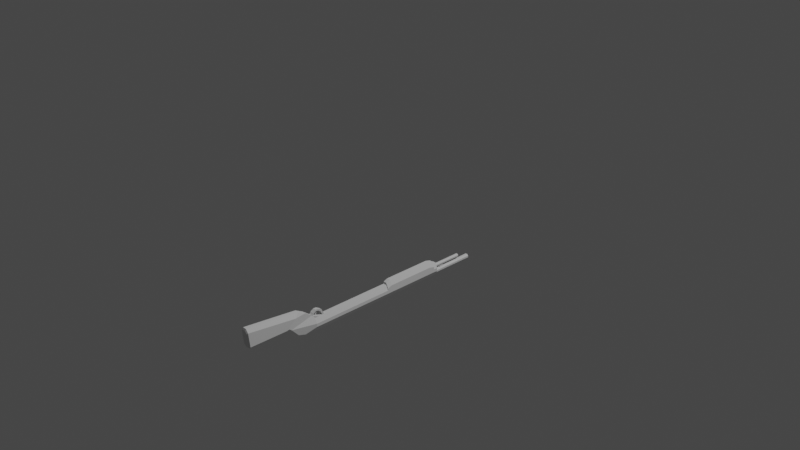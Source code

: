 # Source: untitled.blend  (saved by Blender 2.90.8; exported with 4.5.12 LTS)
import bpy
from mathutils import Matrix  # noqa: F401  (used for matrix-valued properties, if any)

bpy.ops.wm.read_factory_settings(use_empty=True)
scene = bpy.context.scene
scene.name = 'Scene'

# ---- collections
col_collection = bpy.data.collections.new('Collection'); scene.collection.children.link(col_collection)

# ---- node groups
ng_auto_smooth = bpy.data.node_groups.new('Auto Smooth', 'GeometryNodeTree')
_s = ng_auto_smooth.interface.new_socket(name='Geometry', in_out='OUTPUT', socket_type='NodeSocketGeometry')
_s = ng_auto_smooth.interface.new_socket(name='Geometry', in_out='INPUT', socket_type='NodeSocketGeometry')
_s = ng_auto_smooth.interface.new_socket(name='Angle', in_out='INPUT', socket_type='NodeSocketFloat')
_s.subtype = 'ANGLE'
_s.min_value = 0.0
_s.max_value = 3.142
ng_auto_smooth.is_modifier = True
_N = ng_auto_smooth.nodes; _L = ng_auto_smooth.links
n0 = _N.new('NodeGroupOutput'); n0.name = 'Group Output'; n0.location = (480, -100)
n1 = _N.new('NodeGroupInput'); n1.name = 'Group Input'; n1.location = (-420, -300)
n2 = _N.new('NodeGroupInput'); n2.name = 'Group Input.001'; n2.location = (-60, -100)
n3 = _N.new('GeometryNodeSetShadeSmooth'); n3.name = 'Set Shade Smooth'; n3.location = (120, -100)
n3.domain = 'EDGE'
n4 = _N.new('GeometryNodeSetShadeSmooth'); n4.name = 'Set Shade Smooth.001'; n4.location = (300, -100)
n5 = _N.new('GeometryNodeInputMeshEdgeAngle'); n5.name = 'Edge Angle'; n5.location = (-420, -220)
n6 = _N.new('GeometryNodeInputEdgeSmooth'); n6.name = 'Is Edge Smooth'; n6.location = (-60, -160)
n7 = _N.new('GeometryNodeInputShadeSmooth'); n7.name = 'Is Face Smooth'; n7.location = (-240, -340)
n8 = _N.new('FunctionNodeBooleanMath'); n8.name = 'Boolean Math'; n8.location = (-60, -220)
n9 = _N.new('FunctionNodeCompare'); n9.name = 'Compare'; n9.location = (-240, -180)
n9.operation = 'LESS_EQUAL'
_L.new(n5.outputs[0], n9.inputs[0])
_L.new(n4.outputs[0], n0.inputs[0])
_L.new(n1.outputs[1], n9.inputs[1])
_L.new(n9.outputs[0], n8.inputs[0])
_L.new(n7.outputs[0], n8.inputs[1])
_L.new(n2.outputs[0], n3.inputs[0])
_L.new(n6.outputs[0], n3.inputs[1])
_L.new(n3.outputs[0], n4.inputs[0])
_L.new(n8.outputs[0], n3.inputs[2])
n0.is_active_output = True

# ---- world
world_world = bpy.data.worlds.new('World'); scene.world = world_world
world_world.use_nodes = True; world_world.node_tree.nodes.clear()
_N = world_world.node_tree.nodes; _L = world_world.node_tree.links
n0 = _N.new('ShaderNodeOutputWorld'); n0.name = 'World Output'; n0.location = (300, 300)
n1 = _N.new('ShaderNodeBackground'); n1.name = 'Background'; n1.location = (10, 300)
n1.inputs[0].default_value = (0.05088, 0.05088, 0.05088, 1.0)
_L.new(n1.outputs[0], n0.inputs[0])
n0.is_active_output = True
world_world.color = (0.05088, 0.05088, 0.05088)
world_world.use_sun_shadow = False
world_world.sun_shadow_jitter_overblur = 0.0

# ---- cameras
cam_camera = bpy.data.cameras.new('Camera')
cam_camera.clip_end = 100.0
cam_camera.ortho_scale = 7.314

# ---- lights
light_light = bpy.data.lights.new('Light', 'POINT')
light_light.transmission_factor = 0.0
light_light.energy = 1000.0
light_light.shadow_soft_size = 0.1
light_light.shadow_maximum_resolution = 0.006
light_light.use_absolute_resolution = True

# ---- meshes
me_cube_001 = bpy.data.meshes.new('Cube.001')
me_cube_001.from_pydata([(-1.0, -0.9586, -0.3377), (-1.0, -1.018, 0.7221), (1.0, -0.9586, -0.3377), (1.0, -1.018, 0.7221), (1.0, -1.048, 0.9371), (-1.0, -1.049, 0.9353), (1.0, -1.035, 0.9491), (-1.0, -1.036, 0.9458), (-0.3597, -0.6989, -1.0), (-1.0, -0.6989, -0.3597), (-1.0, -0.6989, 0.0577), (-0.4084, -0.6989, 0.698), (1.0, -0.6069, -0.3597), (0.3597, -0.6989, -1.0), (0.4084, -0.6069, 0.698), (1.0, -0.6069, 0.0577), (-1.0, -0.7999, -0.3597), (-0.3597, -0.7999, -1.0), (-0.444, -0.8854, -0.8922), (-1.0, -0.7999, 0.0577), (-1.0, -1.018, 0.7221), (-0.3944, -0.8277, 1.17), (0.3597, -0.7999, -1.0), (1.0, -0.7999, -0.3597), (0.4662, -0.8865, -0.8706), (1.0, -0.7999, 0.0577), (0.3944, -0.8277, 1.17), (1.0, -1.018, 0.7221), (0.4628, -0.9435, 2.421), (1.0, -0.9787, 1.947), (0.4627, -0.8829, 1.869), (1.0, -1.055, 0.8869), (0.4628, -1.069, 0.6039), (1.0, -1.052, 0.8856), (-0.4628, -1.069, 0.6039), (-1.0, -1.055, 0.8869), (-1.0, -1.053, 0.8857), (-1.0, -0.9787, 1.947), (-0.4628, -0.9435, 2.421), (-0.4627, -0.8829, 1.869), (-0.3909, -0.817, 1.047), (-0.4084, -0.7634, 0.698), (-0.3961, -0.7999, 0.6616), (0.4084, -0.7634, 0.698), (0.3909, -0.817, 1.047), (0.3961, -0.7999, 0.6616), (-0.3909, -0.8064, 1.296), (0.3909, -0.8064, 1.296), (-0.3944, -0.8171, 1.419), (0.3944, -0.8171, 1.419), (-0.3909, -0.7883, 1.474), (0.3909, -0.7883, 1.474), (-0.3944, -0.7925, 1.676), (0.3944, -0.7925, 1.676), (-0.3909, -0.7698, 1.44), (0.3909, -0.7698, 1.44), (-0.3944, -0.7684, 1.653), (0.3944, -0.7684, 1.653), (-0.3909, -0.7503, 1.246), (0.3909, -0.7503, 1.246), (-0.3944, -0.7408, 1.392), (0.3944, -0.7408, 1.392), (-0.3909, -0.7301, 0.5513), (0.3909, -0.7301, 0.5513), (-0.3944, -0.7206, 0.6971), (0.3944, -0.7206, 0.6971), (-0.0967, -0.7935, 0.8939), (-0.101, -0.7869, 0.8513), (0.101, -0.7869, 0.8513), (0.0967, -0.7935, 0.8939), (-0.0967, -0.7898, 1.036), (-0.12, -0.7816, 1.066), (0.08203, -0.7816, 1.066), (0.07769, -0.7867, 1.149), (-0.0967, -0.7786, 1.17), (-0.1519, -0.7752, 1.139), (0.05022, -0.7752, 1.139), (0.04588, -0.774, 1.263), (-0.1475, -0.7701, 1.247), (-0.1519, -0.7671, 1.175), (0.05022, -0.7671, 1.175), (0.04588, -0.7701, 1.247), (-1.0, -0.6016, 0.05771), (-0.4084, -0.6016, 0.698), (0.7619, -1.373, 2.643), (1.0, -1.367, 2.758), (0.3554, -1.376, 3.003), (0.4628, -1.369, 3.214), (0.3589, -1.362, 0.8909), (0.4628, -1.353, 0.6415), (0.7619, -1.363, 1.114), (1.0, -1.355, 0.9251), (-0.7619, -1.363, 1.114), (-1.0, -1.355, 0.9251), (-0.3589, -1.362, 0.8909), (-0.4628, -1.353, 0.6415), (-0.3554, -1.376, 3.003), (-0.4628, -1.369, 3.214), (-0.7619, -1.373, 2.643), (-1.0, -1.367, 2.758), (0.3597, -0.6016, -1.0), (1.0, -0.5096, -0.3597), (-1.0, -0.6016, -0.3597), (-0.3597, -0.6016, -1.0), (1.0, -0.5096, 0.05771), (0.4084, -0.5096, 0.698), (0.3597, -0.1402, -1.0), (1.0, -0.1402, -0.3597), (-0.4084, -0.1402, 0.698), (-1.0, -0.1402, 0.05771), (-1.0, -0.1402, -0.3597), (-0.3597, -0.1402, -1.0), (1.0, -0.1402, 0.05771), (0.4084, -0.1402, 0.698), (0.3597, 0.3256, -1.0), (1.0, 0.3256, -0.3597), (-0.4084, 0.3256, 0.698), (-1.0, 0.3256, 0.05771), (-1.0, 0.3256, -0.3597), (-0.3597, 0.3256, -1.0), (1.0, 0.3256, 0.05771), (0.4084, 0.3256, 0.698), (0.1935, 0.327, -0.8496), (0.5379, 0.327, -0.6873), (-0.2197, 0.327, -0.2947), (-0.5379, 0.327, -0.457), (-0.5379, 0.327, -0.6873), (-0.1935, 0.327, -0.8496), (0.5379, 0.327, -0.457), (0.2197, 0.327, -0.2947), (0.1935, 0.7091, -0.8496), (0.5379, 0.7091, -0.6873), (-0.2197, 0.7091, -0.2947), (-0.5379, 0.7091, -0.457), (-0.5379, 0.7091, -0.6873), (-0.1935, 0.7091, -0.8496), (0.5379, 0.7091, -0.457), (0.2197, 0.7091, -0.2947), (0.1176, 0.7091, -0.75), (0.327, 0.7091, -0.646), (-0.1336, 0.7091, -0.3943), (-0.327, 0.7091, -0.4983), (-0.327, 0.7091, -0.646), (-0.1176, 0.7091, -0.75), (0.327, 0.7091, -0.4983), (0.1336, 0.7091, -0.3943), (0.1408, 0.3149, -0.0398), (0.3996, 0.3149, 0.08217), (-0.1697, 0.3149, 0.3772), (-0.4088, 0.3149, 0.2552), (-0.4088, 0.3149, 0.08217), (-0.15, 0.3149, -0.0398), (0.3996, 0.3149, 0.2552), (0.1605, 0.3149, 0.3772), (0.1408, 0.6021, -0.0398), (0.3996, 0.6021, 0.08217), (-0.1697, 0.6021, 0.3772), (-0.4088, 0.6021, 0.2552), (-0.4088, 0.6021, 0.08217), (-0.15, 0.6021, -0.0398), (0.3996, 0.6021, 0.2552), (0.1605, 0.6021, 0.3772), (0.2197, 0.4457, -0.2947), (-0.2197, 0.4457, -0.2947), (-0.1935, 0.6741, -0.8496), (0.1935, 0.6741, -0.8496), (-0.5379, 0.4457, -0.6873), (0.5379, 0.4457, -0.6873), (0.5379, 0.4457, -0.457), (-0.5379, 0.4457, -0.457), (-0.2197, 0.4092, -0.2947), (0.1935, 0.6656, -0.8496), (0.5379, 0.4092, -0.6873), (0.5379, 0.4092, -0.457), (0.2197, 0.4092, -0.2947), (-0.1935, 0.6656, -0.8496), (-0.5379, 0.4092, -0.6873), (-0.5379, 0.4092, -0.457), (0.2197, 0.4092, 0.0208), (0.2197, 0.4457, 0.0208), (-0.2197, 0.4457, 0.0208), (-0.2197, 0.4092, 0.0208), (0.1176, 0.556, -0.7501), (0.327, 0.556, -0.646), (-0.1336, 0.556, -0.3943), (-0.327, 0.556, -0.4983), (-0.327, 0.556, -0.646), (-0.1176, 0.556, -0.7501), (0.327, 0.556, -0.4983), (0.1336, 0.556, -0.3943), (-0.4084, -0.1402, 0.9794), (-0.4084, -0.1062, 1.191), (-1.0, -0.1402, 0.3375), (-1.0, -0.1062, 0.5505), (1.0, -0.1062, 0.5505), (1.0, -0.1402, 0.3375), (0.4084, -0.1062, 1.191), (0.4084, -0.1402, 0.9794), (-0.4084, 0.2806, 1.191), (-0.4084, 0.3256, 0.9903), (-1.0, 0.2806, 0.5505), (-1.0, 0.3256, 0.3484), (1.0, 0.3256, 0.3484), (1.0, 0.2806, 0.5505), (0.4084, 0.3256, 0.9903), (0.4084, 0.2806, 1.191), (-0.9748, -0.6989, -0.3522), (-0.3345, -0.6989, -0.9925), (-0.9748, -0.6016, -0.3522), (-0.3345, -0.6016, -0.9925), (-0.8213, -0.6926, -0.5509), (-0.5858, -0.6926, -0.7864), (-0.8213, -0.6079, -0.5509), (-0.5858, -0.6079, -0.7864), (-0.6499, -0.6926, -0.5002), (-0.4145, -0.6926, -0.7357), (-0.6499, -0.6079, -0.5002), (-0.4145, -0.6079, -0.7357), (-0.1526, 0.6682, -0.8561), (-0.1526, 0.6715, -0.8561), (0.1526, 0.6715, -0.8561), (0.1526, 0.6682, -0.8561), (-0.1526, 0.6682, -1.014), (-0.1526, 0.6715, -1.014), (0.1526, 0.6715, -1.014), (0.1526, 0.6682, -1.014), (1.0, 0.3256, 0.05771), (0.4084, 0.3256, 0.698), (1.0, 0.3256, 0.3484), (0.4084, 0.3256, 0.9903), (0.3597, 0.3575, -1.024), (1.0, 0.3575, -0.3835), (-0.4084, 0.3575, 0.6742), (-1.0, 0.3575, 0.03386), (-1.0, 0.3575, -0.3835), (-0.3597, 0.3575, -1.024), (1.0, 0.3575, 0.03386), (0.4084, 0.3575, 0.6742), (0.1935, 0.3589, -0.8734), (0.5379, 0.3589, -0.7111), (-0.2197, 0.3589, -0.3186), (-0.5379, 0.3589, -0.4809), (-0.5379, 0.3589, -0.7111), (-0.1935, 0.3589, -0.8734), (0.5379, 0.3589, -0.4809), (0.2197, 0.3589, -0.3186)], [(18, 24), (30, 39)], [(26, 44, 40, 21, 39, 38, 28, 30), (8, 13, 22, 17), (89, 32, 31, 91), (2, 3, 1, 0), (28, 38, 97, 87), (24, 23, 25, 27, 3, 2), (12, 15, 25, 23), (16, 19, 10, 9), (0, 1, 20, 19, 16, 18), (18, 17, 22, 24, 2, 0), (14, 43, 45, 25, 15), (3, 27, 26, 30, 29, 31, 33, 4, 6), (1, 3, 6, 7), (5, 4, 33, 32, 34, 36), (37, 99, 97, 38), (21, 20, 1, 7, 5, 36, 35, 37, 39), (93, 35, 34, 95), (7, 6, 4, 5), (16, 17, 18), (42, 41, 11, 10, 19), (22, 23, 24), (101, 100, 106, 107), (22, 13, 12, 23), (8, 17, 16, 9), (25, 45, 44, 26, 27), (8, 9, 206, 207), (28, 29, 30), (31, 32, 33), (34, 35, 36), (37, 38, 39), (31, 29, 85, 91), (34, 32, 89, 95), (37, 35, 93, 99), (84, 86, 96, 98, 92, 94, 88, 90), (40, 41, 42), (43, 44, 45), (40, 44, 69, 66), (40, 42, 19, 20, 21), (26, 44, 47, 49), (48, 49, 53, 52), (40, 21, 48, 46), (44, 40, 46, 47), (21, 26, 49, 48), (53, 51, 55, 57), (46, 48, 52, 50), (49, 47, 51, 53), (47, 46, 50, 51), (56, 57, 61, 60), (51, 50, 54, 55), (52, 53, 57, 56), (50, 52, 56, 54), (60, 61, 65, 64), (54, 56, 60, 58), (57, 55, 59, 61), (55, 54, 58, 59), (64, 65, 63, 62), (58, 60, 64, 62), (61, 59, 63, 65), (59, 58, 62, 63), (66, 69, 73, 70), (44, 43, 68, 69), (43, 41, 67, 68), (41, 40, 66, 67), (72, 71, 75, 76), (67, 66, 70, 71), (68, 67, 71, 72), (69, 68, 72, 73), (74, 77, 81, 78), (73, 72, 76, 77), (70, 73, 77, 74), (71, 70, 74, 75), (78, 81, 80, 79), (75, 74, 78, 79), (76, 75, 79, 80), (77, 76, 80, 81), (12, 13, 100, 101), (86, 84, 85, 87), (90, 88, 89, 91), (98, 96, 97, 99), (94, 92, 93, 95), (84, 90, 91, 85), (96, 86, 87, 97), (88, 94, 95, 89), (92, 98, 99, 93), (28, 87, 85, 29), (14, 11, 41, 43), (11, 14, 105, 83), (13, 8, 103, 100), (14, 15, 104, 105), (15, 12, 101, 104), (9, 10, 82, 102), (10, 11, 83, 82), (112, 107, 115, 120), (83, 105, 113, 108), (100, 103, 111, 106), (82, 83, 108, 109), (104, 101, 107, 112), (102, 82, 109, 110), (103, 102, 110, 111), (105, 104, 112, 113), (120, 115, 231, 236), (110, 109, 117, 118), (196, 194, 203, 205), (112, 120, 202, 203, 194, 195), (193, 191, 198, 200), (106, 111, 119, 114), (111, 110, 118, 119), (107, 106, 114, 115), (163, 162, 137, 132), (122, 123, 239, 238), (123, 128, 244, 239), (116, 121, 237, 232), (129, 124, 240, 245), (118, 117, 233, 234), (125, 126, 242, 241), (114, 119, 235, 230), (132, 137, 145, 140), (165, 164, 135, 130), (164, 166, 134, 135), (167, 165, 130, 131), (168, 167, 131, 136), (166, 169, 133, 134), (162, 168, 136, 137), (169, 163, 132, 133), (145, 144, 188, 189), (130, 135, 143, 138), (135, 134, 142, 143), (131, 130, 138, 139), (136, 131, 139, 144), (134, 133, 141, 142), (137, 136, 144, 145), (133, 132, 140, 141), (148, 153, 161, 156), (155, 154, 159, 158, 157, 156, 161, 160), (146, 151, 159, 154), (151, 150, 158, 159), (147, 146, 154, 155), (152, 147, 155, 160), (150, 149, 157, 158), (153, 152, 160, 161), (149, 148, 156, 157), (177, 170, 163, 169), (174, 173, 168, 162), (176, 177, 169, 166), (173, 172, 167, 168), (172, 171, 165, 167), (175, 176, 166, 164), (165, 171, 221, 220), (163, 170, 181, 180), (124, 129, 174, 170), (122, 127, 175, 171), (127, 126, 176, 175), (123, 122, 171, 172), (128, 123, 172, 173), (126, 125, 177, 176), (129, 128, 173, 174), (125, 124, 170, 177), (181, 178, 179, 180), (162, 163, 180, 179), (170, 174, 178, 181), (174, 162, 179, 178), (187, 186, 185, 184, 189, 188, 183, 182), (141, 140, 184, 185), (140, 145, 189, 184), (138, 143, 187, 182), (143, 142, 186, 187), (139, 138, 182, 183), (144, 139, 183, 188), (142, 141, 185, 186), (108, 113, 197, 190), (121, 116, 199, 204), (191, 196, 205, 198), (113, 112, 195, 197), (117, 109, 192, 193, 200, 201), (202, 120, 226, 228), (191, 193, 192, 190), (194, 196, 197, 195), (190, 197, 196, 191), (109, 108, 190, 192), (199, 201, 200, 198), (202, 204, 205, 203), (198, 205, 204, 199), (116, 117, 201, 199), (206, 208, 212, 210), (9, 102, 208, 206), (103, 8, 207, 209), (102, 103, 209, 208), (213, 211, 215, 217), (207, 206, 210, 211), (209, 207, 211, 213), (208, 209, 213, 212), (215, 214, 216, 217), (212, 213, 217, 216), (210, 212, 216, 214), (211, 210, 214, 215), (220, 221, 225, 224), (175, 164, 219, 218), (164, 165, 220, 219), (171, 175, 218, 221), (225, 222, 223, 224), (218, 219, 223, 222), (221, 218, 222, 225), (219, 220, 224, 223), (226, 227, 229, 228), (121, 204, 229, 227), (204, 202, 228, 229), (120, 121, 227, 226), (235, 234, 242, 243), (231, 230, 238, 239), (236, 231, 239, 244), (234, 233, 241, 242), (237, 236, 244, 245), (233, 232, 240, 241), (232, 237, 245, 240), (230, 235, 243, 238), (115, 114, 230, 231), (124, 125, 241, 240), (117, 116, 232, 233), (126, 127, 243, 242), (119, 118, 234, 235), (128, 129, 245, 244), (121, 120, 236, 237), (127, 122, 238, 243)])
_uv = me_cube_001.uv_layers.new(name='UVMap')
_uv.uv.foreach_set('vector', [0.625, 0.625, 0.6963, 0.625, 0.8037, 0.625, 0.875, 0.625, 0.875, 0.625, 0.8491, 0.625, 0.6509, 0.625, 0.625, 0.625, 0.205, 0.5, 0.295, 0.5, 0.295, 0.625, 0.205, 0.625, 0.625, 0.7759, 0.625, 0.7759, 0.625, 0.7353, 0.625, 0.7398, 0.375, 0.75, 0.625, 0.75, 0.625, 1.0, 0.375, 1.0, 0.6509, 0.625, 0.8491, 0.625, 0.8491, 0.625, 0.6509, 0.625, 0.375, 0.7425, 0.455, 0.625, 0.545, 0.625, 0.625, 0.75, 0.625, 0.75, 0.375, 0.75, 0.455, 0.5, 0.545, 0.5, 0.545, 0.625, 0.455, 0.625, 0.455, 0.125, 0.545, 0.125, 0.545, 0.25, 0.455, 0.25, 0.375, 0.0, 0.625, 0.0, 0.625, 1.77e-05, 0.545, 0.125, 0.455, 0.125, 0.375, 0.007486, 0.125, 0.7425, 0.205, 0.625, 0.295, 0.625, 0.375, 0.7425, 0.375, 0.75, 0.125, 0.75, 0.705, 0.5, 0.705, 0.6214, 0.6959, 0.625, 0.545, 0.625, 0.545, 0.5, 0.625, 0.75, 0.625, 0.75, 0.625, 0.625, 0.625, 0.625, 0.625, 0.66, 0.625, 0.7353, 0.625, 0.75, 0.625, 0.75, 0.625, 0.75, 0.625, 1.0, 0.625, 0.75, 0.625, 0.75, 0.625, 1.0, 0.625, 1.0, 0.625, 0.75, 0.625, 0.75, 0.625, 0.7759, 0.625, 0.9741, 0.625, 1.0, 0.625, 0.09001, 0.625, 0.09688, 0.625, 0.125, 0.625, 0.125, 0.625, 0.125, 0.625, 1.77e-05, 0.625, 0.0, 0.625, 0.0, 0.625, 0.0, 0.625, 0.0, 0.625, 0.01475, 0.625, 0.09001, 0.625, 0.125, 0.625, 1.0, 0.625, 1.0, 0.625, 0.9741, 0.625, 0.9741, 0.625, 1.0, 0.625, 0.75, 0.625, 0.75, 0.625, 1.0, 0.125, 0.7393, 0.205, 0.625, 0.125, 0.7425, 0.6204, 0.125, 0.625, 0.1286, 0.625, 0.25, 0.545, 0.25, 0.545, 0.125, 0.295, 0.625, 0.375, 0.625, 0.375, 0.7425, 0.455, 0.5, 0.295, 0.5, 0.295, 0.5, 0.455, 0.5, 0.295, 0.625, 0.295, 0.5, 0.455, 0.5, 0.455, 0.625, 0.205, 0.5, 0.205, 0.625, 0.125, 0.625, 0.125, 0.5, 0.545, 0.625, 0.6204, 0.625, 0.625, 0.625, 0.625, 0.625, 0.625, 0.75, 0.205, 0.5, 0.125, 0.5, 0.125, 0.5, 0.205, 0.5, 0.6509, 0.625, 0.625, 0.625, 0.625, 0.625, 0.625, 0.7353, 0.625, 0.75, 0.625, 0.75, 0.625, 0.9741, 0.625, 1.0, 0.625, 1.0, 0.625, 0.09001, 0.625, 0.125, 0.625, 0.125, 0.625, 0.7353, 0.625, 0.66, 0.625, 0.6531, 0.625, 0.7398, 0.625, 0.9741, 0.625, 0.7759, 0.625, 0.7759, 0.625, 0.9741, 0.625, 0.09001, 0.625, 0.01475, 0.625, 0.01024, 0.625, 0.09688, 0.6284, 0.6532, 0.6563, 0.627, 0.8437, 0.627, 0.8716, 0.6532, 0.8718, 0.739, 0.8439, 0.7485, 0.6561, 0.7485, 0.6282, 0.739, 0.6263, 0.1248, 0.625, 0.1286, 0.6204, 0.125, 0.705, 0.6214, 0.705, 0.625, 0.6959, 0.625, 0.8037, 0.625, 0.6963, 0.625, 0.6963, 0.625, 0.8037, 0.625, 0.625, 0.125, 0.6204, 0.125, 0.545, 0.125, 0.625, 1.77e-05, 0.625, 0.125, 0.625, 0.625, 0.625, 0.625, 0.625, 0.625, 0.625, 0.625, 0.0, 0.0, 0.0, 0.0, 0.0, 0.0, 0.0, 0.0, 0.625, 0.125, 0.625, 0.125, 0.625, 0.125, 0.625, 0.125, 0.6963, 0.625, 0.8037, 0.625, 0.8037, 0.625, 0.6963, 0.625, 0.0, 0.0, 0.0, 0.0, 0.0, 0.0, 0.0, 0.0, 0.625, 0.625, 0.625, 0.625, 0.625, 0.625, 0.625, 0.625, 0.625, 0.125, 0.625, 0.125, 0.625, 0.125, 0.625, 0.125, 0.625, 0.625, 0.625, 0.625, 0.625, 0.625, 0.625, 0.625, 0.6963, 0.625, 0.8037, 0.625, 0.8037, 0.625, 0.6963, 0.625, 0.0, 0.0, 0.0, 0.0, 0.0, 0.0, 0.0, 0.0, 0.6963, 0.625, 0.8037, 0.625, 0.8037, 0.625, 0.6963, 0.625, 0.0, 0.0, 0.0, 0.0, 0.0, 0.0, 0.0, 0.0, 0.625, 0.125, 0.625, 0.125, 0.625, 0.125, 0.625, 0.125, 0.0, 0.0, 0.0, 0.0, 0.0, 0.0, 0.0, 0.0, 0.625, 0.125, 0.625, 0.125, 0.625, 0.125, 0.625, 0.125, 0.625, 0.625, 0.625, 0.625, 0.625, 0.625, 0.625, 0.625, 0.6963, 0.625, 0.8037, 0.625, 0.8037, 0.625, 0.6963, 0.625, 0.875, 0.625, 0.625, 0.625, 0.6963, 0.625, 0.8037, 0.625, 0.625, 0.125, 0.625, 0.125, 0.625, 0.125, 0.625, 0.125, 0.625, 0.625, 0.625, 0.625, 0.625, 0.625, 0.625, 0.625, 0.6963, 0.625, 0.8037, 0.625, 0.8037, 0.625, 0.6963, 0.625, 0.8037, 0.625, 0.6963, 0.625, 0.6963, 0.625, 0.8037, 0.625, 0.705, 0.625, 0.705, 0.6214, 0.705, 0.6214, 0.705, 0.625, 0.705, 0.6214, 0.795, 0.6214, 0.795, 0.6214, 0.705, 0.6214, 0.625, 0.1286, 0.6263, 0.1248, 0.6263, 0.1248, 0.625, 0.1286, 0.705, 0.6214, 0.795, 0.6214, 0.795, 0.6214, 0.705, 0.6214, 0.625, 0.1286, 0.6263, 0.1248, 0.6263, 0.1248, 0.625, 0.1286, 0.705, 0.6214, 0.795, 0.6214, 0.795, 0.6214, 0.705, 0.6214, 0.705, 0.625, 0.705, 0.6214, 0.705, 0.6214, 0.705, 0.625, 0.8037, 0.625, 0.6963, 0.625, 0.6963, 0.625, 0.8037, 0.625, 0.705, 0.625, 0.705, 0.6214, 0.705, 0.6214, 0.705, 0.625, 0.8037, 0.625, 0.6963, 0.625, 0.6963, 0.625, 0.8037, 0.625, 0.625, 0.1286, 0.6263, 0.1248, 0.6263, 0.1248, 0.625, 0.1286, 0.8037, 0.625, 0.6963, 0.625, 0.705, 0.6214, 0.795, 0.6214, 0.625, 0.1286, 0.6263, 0.1248, 0.6263, 0.1248, 0.625, 0.1286, 0.705, 0.6214, 0.795, 0.6214, 0.795, 0.6214, 0.705, 0.6214, 0.705, 0.625, 0.705, 0.6214, 0.705, 0.6214, 0.705, 0.625, 0.455, 0.5, 0.295, 0.5, 0.295, 0.5, 0.455, 0.5, 0.6563, 0.627, 0.6284, 0.6532, 0.625, 0.6531, 0.6509, 0.625, 0.6282, 0.739, 0.6561, 0.7485, 0.6509, 0.75, 0.6251, 0.7402, 0.8716, 0.6532, 0.8437, 0.627, 0.8502, 0.6262, 0.875, 0.6527, 0.8439, 0.7485, 0.8718, 0.739, 0.8749, 0.7402, 0.8491, 0.75, 0.6284, 0.6532, 0.6282, 0.739, 0.625, 0.7398, 0.625, 0.6531, 0.8437, 0.627, 0.6563, 0.627, 0.6509, 0.625, 0.8491, 0.625, 0.6561, 0.7485, 0.8439, 0.7485, 0.8491, 0.75, 0.6509, 0.75, 0.8718, 0.739, 0.8716, 0.6532, 0.875, 0.6551, 0.875, 0.7402, 0.6509, 0.625, 0.6509, 0.625, 0.625, 0.6531, 0.625, 0.66, 0.705, 0.5, 0.795, 0.5, 0.795, 0.6214, 0.705, 0.6214, 0.795, 0.5, 0.705, 0.5, 0.705, 0.5, 0.795, 0.5, 0.295, 0.5, 0.205, 0.5, 0.205, 0.5, 0.295, 0.5, 0.705, 0.5, 0.545, 0.5, 0.545, 0.5, 0.705, 0.5, 0.545, 0.5, 0.455, 0.5, 0.455, 0.5, 0.545, 0.5, 0.455, 0.25, 0.545, 0.25, 0.545, 0.25, 0.455, 0.25, 0.545, 0.25, 0.625, 0.25, 0.625, 0.25, 0.545, 0.25, 0.545, 0.5, 0.455, 0.5, 0.455, 0.5, 0.545, 0.5, 0.795, 0.5, 0.705, 0.5, 0.705, 0.5, 0.795, 0.5, 0.295, 0.5, 0.205, 0.5, 0.205, 0.5, 0.295, 0.5, 0.545, 0.25, 0.625, 0.25, 0.625, 0.25, 0.545, 0.25, 0.545, 0.5, 0.455, 0.5, 0.455, 0.5, 0.545, 0.5, 0.455, 0.25, 0.545, 0.25, 0.545, 0.25, 0.455, 0.25, 0.205, 0.5, 0.125, 0.5, 0.125, 0.5, 0.205, 0.5, 0.705, 0.5, 0.545, 0.5, 0.545, 0.5, 0.705, 0.5, 0.545, 0.5, 0.455, 0.5, 0.455, 0.5, 0.545, 0.5, 0.455, 0.25, 0.545, 0.25, 0.545, 0.25, 0.455, 0.25, 0.705, 0.5, 0.545, 0.5, 0.545, 0.5, 0.705, 0.5, 0.545, 0.5, 0.545, 0.5, 0.545, 0.5, 0.545, 0.5, 0.545, 0.5, 0.545, 0.5, 0.545, 0.25, 0.625, 0.25, 0.625, 0.25, 0.545, 0.25, 0.295, 0.5, 0.205, 0.5, 0.205, 0.5, 0.295, 0.5, 0.205, 0.5, 0.125, 0.5, 0.125, 0.5, 0.205, 0.5, 0.455, 0.5, 0.295, 0.5, 0.295, 0.5, 0.455, 0.5, 0.795, 0.5, 0.705, 0.5, 0.705, 0.5, 0.795, 0.5, 0.295, 0.5, 0.455, 0.5, 0.455, 0.5, 0.295, 0.5, 0.455, 0.5, 0.545, 0.5, 0.545, 0.5, 0.455, 0.5, 0.795, 0.5, 0.705, 0.5, 0.705, 0.5, 0.795, 0.5, 0.705, 0.5, 0.795, 0.5, 0.795, 0.5, 0.705, 0.5, 0.455, 0.25, 0.545, 0.25, 0.545, 0.25, 0.455, 0.25, 0.545, 0.25, 0.455, 0.25, 0.455, 0.25, 0.545, 0.25, 0.295, 0.5, 0.205, 0.5, 0.205, 0.5, 0.295, 0.5, 0.795, 0.5, 0.705, 0.5, 0.705, 0.5, 0.795, 0.5, 0.295, 0.5, 0.205, 0.5, 0.205, 0.5, 0.295, 0.5, 0.205, 0.5, 0.125, 0.5, 0.125, 0.5, 0.205, 0.5, 0.455, 0.5, 0.295, 0.5, 0.295, 0.5, 0.455, 0.5, 0.545, 0.5, 0.455, 0.5, 0.455, 0.5, 0.545, 0.5, 0.455, 0.25, 0.545, 0.25, 0.545, 0.25, 0.455, 0.25, 0.705, 0.5, 0.545, 0.5, 0.545, 0.5, 0.705, 0.5, 0.545, 0.25, 0.625, 0.25, 0.625, 0.25, 0.545, 0.25, 0.705, 0.5, 0.545, 0.5, 0.545, 0.5, 0.705, 0.5, 0.295, 0.5, 0.205, 0.5, 0.205, 0.5, 0.295, 0.5, 0.205, 0.5, 0.125, 0.5, 0.125, 0.5, 0.205, 0.5, 0.455, 0.5, 0.295, 0.5, 0.295, 0.5, 0.455, 0.5, 0.545, 0.5, 0.455, 0.5, 0.455, 0.5, 0.545, 0.5, 0.455, 0.25, 0.545, 0.25, 0.545, 0.25, 0.455, 0.25, 0.705, 0.5, 0.545, 0.5, 0.545, 0.5, 0.705, 0.5, 0.545, 0.25, 0.625, 0.25, 0.625, 0.25, 0.545, 0.25, 0.795, 0.5, 0.705, 0.5, 0.705, 0.5, 0.795, 0.5, 0.455, 0.5, 0.295, 0.5, 0.205, 0.5, 0.455, 0.25, 0.545, 0.25, 0.795, 0.5, 0.705, 0.5, 0.545, 0.5, 0.295, 0.5, 0.205, 0.5, 0.205, 0.5, 0.295, 0.5, 0.205, 0.5, 0.125, 0.5, 0.125, 0.5, 0.205, 0.5, 0.455, 0.5, 0.295, 0.5, 0.295, 0.5, 0.455, 0.5, 0.545, 0.5, 0.455, 0.5, 0.455, 0.5, 0.545, 0.5, 0.455, 0.25, 0.545, 0.25, 0.545, 0.25, 0.455, 0.25, 0.705, 0.5, 0.545, 0.5, 0.545, 0.5, 0.705, 0.5, 0.545, 0.25, 0.625, 0.25, 0.625, 0.25, 0.545, 0.25, 0.545, 0.25, 0.625, 0.25, 0.625, 0.25, 0.545, 0.25, 0.705, 0.5, 0.545, 0.5, 0.545, 0.5, 0.705, 0.5, 0.455, 0.25, 0.545, 0.25, 0.545, 0.25, 0.455, 0.25, 0.545, 0.5, 0.455, 0.5, 0.455, 0.5, 0.545, 0.5, 0.455, 0.5, 0.295, 0.5, 0.295, 0.5, 0.455, 0.5, 0.205, 0.5, 0.125, 0.5, 0.125, 0.5, 0.205, 0.5, 0.295, 0.5, 0.295, 0.5, 0.295, 0.5, 0.295, 0.5, 0.625, 0.25, 0.625, 0.25, 0.625, 0.25, 0.625, 0.25, 0.795, 0.5, 0.705, 0.5, 0.705, 0.5, 0.795, 0.5, 0.295, 0.5, 0.205, 0.5, 0.205, 0.5, 0.295, 0.5, 0.205, 0.5, 0.125, 0.5, 0.125, 0.5, 0.205, 0.5, 0.455, 0.5, 0.295, 0.5, 0.295, 0.5, 0.455, 0.5, 0.545, 0.5, 0.455, 0.5, 0.455, 0.5, 0.545, 0.5, 0.455, 0.25, 0.545, 0.25, 0.545, 0.25, 0.455, 0.25, 0.705, 0.5, 0.545, 0.5, 0.545, 0.5, 0.705, 0.5, 0.545, 0.25, 0.625, 0.25, 0.625, 0.25, 0.545, 0.25, 0.795, 0.5, 0.705, 0.5, 0.705, 0.5, 0.795, 0.5, 0.705, 0.5, 0.795, 0.5, 0.795, 0.5, 0.705, 0.5, 0.795, 0.5, 0.705, 0.5, 0.705, 0.5, 0.795, 0.5, 0.705, 0.5, 0.705, 0.5, 0.705, 0.5, 0.705, 0.5, 0.375, 0.33, 0.455, 0.25, 0.545, 0.25, 0.625, 0.33, 0.625, 0.42, 0.545, 0.5, 0.455, 0.5, 0.375, 0.42, 0.545, 0.25, 0.625, 0.25, 0.625, 0.25, 0.545, 0.25, 0.795, 0.5, 0.705, 0.5, 0.705, 0.5, 0.795, 0.5, 0.295, 0.5, 0.205, 0.5, 0.205, 0.5, 0.295, 0.5, 0.205, 0.5, 0.125, 0.5, 0.125, 0.5, 0.205, 0.5, 0.455, 0.5, 0.295, 0.5, 0.295, 0.5, 0.455, 0.5, 0.545, 0.5, 0.455, 0.5, 0.455, 0.5, 0.545, 0.5, 0.455, 0.25, 0.545, 0.25, 0.545, 0.25, 0.455, 0.25, 0.795, 0.5, 0.705, 0.5, 0.705, 0.5, 0.795, 0.5, 0.705, 0.5, 0.795, 0.5, 0.795, 0.5, 0.705, 0.5, 0.795, 0.5, 0.705, 0.5, 0.705, 0.5, 0.795, 0.5, 0.705, 0.5, 0.545, 0.5, 0.545, 0.5, 0.705, 0.5, 0.545, 0.25, 0.545, 0.25, 0.545, 0.25, 0.545, 0.25, 0.545, 0.25, 0.545, 0.25, 0.545, 0.5, 0.545, 0.5, 0.545, 0.5, 0.545, 0.5, 0.625, 0.25, 0.545, 0.25, 0.545, 0.25, 0.625, 0.25, 0.545, 0.5, 0.705, 0.5, 0.705, 0.5, 0.545, 0.5, 0.795, 0.5, 0.705, 0.5, 0.705, 0.5, 0.795, 0.5, 0.545, 0.25, 0.625, 0.25, 0.625, 0.25, 0.545, 0.25, 0.625, 0.25, 0.545, 0.25, 0.545, 0.25, 0.625, 0.25, 0.545, 0.5, 0.705, 0.5, 0.705, 0.5, 0.545, 0.5, 0.795, 0.5, 0.705, 0.5, 0.705, 0.5, 0.795, 0.5, 0.625, 0.25, 0.545, 0.25, 0.545, 0.25, 0.625, 0.25, 0.455, 0.25, 0.455, 0.25, 0.455, 0.25, 0.455, 0.25, 0.455, 0.25, 0.455, 0.25, 0.455, 0.25, 0.455, 0.25, 0.205, 0.5, 0.205, 0.5, 0.205, 0.5, 0.205, 0.5, 0.125, 0.5, 0.205, 0.5, 0.205, 0.5, 0.125, 0.5, 0.205, 0.5, 0.205, 0.5, 0.205, 0.5, 0.205, 0.5, 0.205, 0.5, 0.125, 0.5, 0.125, 0.5, 0.205, 0.5, 0.205, 0.5, 0.205, 0.5, 0.205, 0.5, 0.205, 0.5, 0.125, 0.5, 0.205, 0.5, 0.205, 0.5, 0.125, 0.5, 0.205, 0.5, 0.125, 0.5, 0.125, 0.5, 0.205, 0.5, 0.125, 0.5, 0.205, 0.5, 0.205, 0.5, 0.125, 0.5, 0.455, 0.25, 0.455, 0.25, 0.455, 0.25, 0.455, 0.25, 0.205, 0.5, 0.125, 0.5, 0.125, 0.5, 0.205, 0.5, 0.295, 0.5, 0.295, 0.5, 0.295, 0.5, 0.295, 0.5, 0.205, 0.5, 0.205, 0.5, 0.205, 0.5, 0.205, 0.5, 0.205, 0.5, 0.295, 0.5, 0.295, 0.5, 0.205, 0.5, 0.295, 0.5, 0.205, 0.5, 0.205, 0.5, 0.295, 0.5, 0.295, 0.5, 0.205, 0.5, 0.205, 0.5, 0.295, 0.5, 0.205, 0.5, 0.205, 0.5, 0.205, 0.5, 0.205, 0.5, 0.295, 0.5, 0.205, 0.5, 0.205, 0.5, 0.295, 0.5, 0.205, 0.5, 0.295, 0.5, 0.295, 0.5, 0.205, 0.5, 0.545, 0.5, 0.705, 0.5, 0.705, 0.5, 0.545, 0.5, 0.705, 0.5, 0.705, 0.5, 0.705, 0.5, 0.705, 0.5, 0.705, 0.5, 0.545, 0.5, 0.545, 0.5, 0.705, 0.5, 0.545, 0.5, 0.705, 0.5, 0.705, 0.5, 0.545, 0.5, 0.205, 0.5, 0.125, 0.5, 0.125, 0.5, 0.205, 0.5, 0.455, 0.5, 0.295, 0.5, 0.295, 0.5, 0.455, 0.5, 0.545, 0.5, 0.455, 0.5, 0.455, 0.5, 0.545, 0.5, 0.455, 0.25, 0.545, 0.25, 0.545, 0.25, 0.455, 0.25, 0.705, 0.5, 0.545, 0.5, 0.545, 0.5, 0.705, 0.5, 0.545, 0.25, 0.625, 0.25, 0.625, 0.25, 0.545, 0.25, 0.795, 0.5, 0.705, 0.5, 0.705, 0.5, 0.795, 0.5, 0.295, 0.5, 0.205, 0.5, 0.205, 0.5, 0.295, 0.5, 0.455, 0.5, 0.295, 0.5, 0.295, 0.5, 0.455, 0.5, 0.625, 0.25, 0.545, 0.25, 0.545, 0.25, 0.625, 0.25, 0.545, 0.25, 0.625, 0.25, 0.625, 0.25, 0.545, 0.25, 0.125, 0.5, 0.205, 0.5, 0.205, 0.5, 0.125, 0.5, 0.205, 0.5, 0.125, 0.5, 0.125, 0.5, 0.205, 0.5, 0.545, 0.5, 0.705, 0.5, 0.705, 0.5, 0.545, 0.5, 0.705, 0.5, 0.545, 0.5, 0.545, 0.5, 0.705, 0.5, 0.205, 0.5, 0.295, 0.5, 0.295, 0.5, 0.205, 0.5])
me_cube_001.use_remesh_fix_poles = True
me_cube_001.use_remesh_preserve_attributes = False
me_cube_001.use_mirror_vertex_groups = False
me_cube_001.update()

# ---- objects
ob_light = bpy.data.objects.new('Light', light_light)
ob_camera = bpy.data.objects.new('Camera', cam_camera)
ob_cube = bpy.data.objects.new('Cube', me_cube_001)

# ---- transforms, parenting, visibility, modifiers, constraints
ob_light.location = (4.076, 1.005, 5.904)
ob_light.rotation_euler = (0.6503, 0.05522, 1.866)
ob_light.lock_rotations_4d = False
ob_light.empty_display_type = 'ARROWS'
ob_light.color = (0.0, 0.0, 0.0, 0.0)
ob_light.lineart.crease_threshold = 0.0
ob_camera.location = (7.359, -6.926, 4.958)
ob_camera.rotation_euler = (1.109, 0.0, 0.8149)
ob_camera.lock_rotations_4d = False
ob_camera.empty_display_type = 'ARROWS'
ob_camera.color = (0.0, 0.0, 0.0, 0.0)
ob_camera.display_type = 'WIRE'
ob_camera.lineart.crease_threshold = 0.0
ob_cube.location = (0.0, 0.0, -0.7448)
ob_cube.scale = (0.04734, 1.433, 0.08699)
ob_cube.lineart.crease_threshold = 0.0
_m = ob_cube.modifiers.new('Auto Smooth', 'NODES')
_m.node_group = ng_auto_smooth
_gi = [s.identifier for s in ng_auto_smooth.interface.items_tree if s.item_type == 'SOCKET' and s.in_out == 'INPUT']
_m[_gi[1]] = 0.5236  # Angle

# ---- collection membership
col_collection.objects.link(ob_light)
col_collection.objects.link(ob_camera)
col_collection.objects.link(ob_cube)

# ---- scene / render settings (as saved in the file)
scene.camera = ob_camera
scene.frame_start = 1; scene.frame_end = 250; scene.frame_set(3)
scene.render.engine = 'BLENDER_EEVEE_NEXT'
scene.cycles.use_denoising = False
scene.cycles.samples = 128
scene.cycles.sampling_pattern = 'TABULATED_SOBOL'
scene.cycles.use_adaptive_sampling = False
scene.cycles.use_light_tree = False
scene.view_settings.view_transform = 'Filmic'
bpy.context.view_layer.update()
